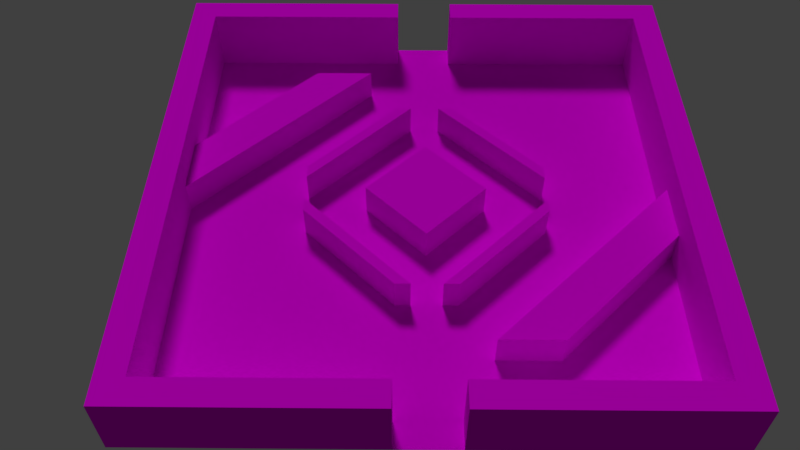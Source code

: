 # Source: Mock_Level_1.blend  (saved by Blender 2.78.0; exported with 4.5.12 LTS)
import bpy
from mathutils import Matrix  # noqa: F401  (used for matrix-valued properties, if any)

bpy.ops.wm.read_factory_settings(use_empty=True)
scene = bpy.context.scene
scene.name = 'Scene'

# ---- collections
col_collection_1 = bpy.data.collections.new('Collection 1'); scene.collection.children.link(col_collection_1)

# ---- images (referenced by path relative to the original .blend; pixels are not part of the script)
import os
ASSET_DIR = os.environ.get("B2B_ASSET_DIR", "")  # directory of the original .blend (textures are referenced by path, not embedded)
HERE = os.path.dirname(os.path.abspath(__file__))  # packed textures are extracted next to this script under _unpacked/

def load_image(name, relpath, width, height, colorspace="sRGB"):
    """Load a texture the original file referenced (path relative to the .blend, or extracted next to this script)."""
    p = next((c for c in (os.path.join(HERE, relpath), os.path.join(ASSET_DIR, relpath)) if relpath and os.path.exists(c)), "")
    if p:
        img = bpy.data.images.load(p, check_existing=True)
        img.name = name
    else:  # same state as the original file: an image datablock whose file is absent (Cycles renders it pink)
        img = bpy.data.images.new(name, width, height)
        img.source = "FILE"
        img.filepath = "//" + (relpath or name)
    img.colorspace_settings.name = colorspace
    return img
img_lvl1uvmap = load_image('LVL1UVMap', 'LVL1UVMap.png', 1024, 1024, 'sRGB')

# ---- materials (node trees are filled in below, after node groups)
mat_lvl1wallmat = bpy.data.materials.new('LVL1WallMat')
mat_lvl1wallmat.alpha_threshold = 0.0
mat_lvl1wallmat.roughness = 0.5

# ---- material node trees
mat_lvl1wallmat.use_nodes = True; mat_lvl1wallmat.node_tree.nodes.clear()
_N = mat_lvl1wallmat.node_tree.nodes; _L = mat_lvl1wallmat.node_tree.links
n0 = _N.new('ShaderNodeOutputMaterial'); n0.name = 'Material Output'; n0.location = (300, 300)
n1 = _N.new('ShaderNodeBsdfDiffuse'); n1.name = 'Diffuse BSDF'; n1.location = (10, 300)
n2 = _N.new('ShaderNodeTexImage'); n2.name = 'Image Texture'; n2.location = (-200, 280)
n2.width = 140
n2.image = img_lvl1uvmap
_L.new(n1.outputs[0], n0.inputs[0])
_L.new(n2.outputs[0], n1.inputs[0])
n0.is_active_output = True

# ---- world
world_world = bpy.data.worlds.new('World'); scene.world = world_world
world_world.color = (0.05088, 0.05088, 0.05088)
world_world.use_sun_shadow = False
world_world.sun_shadow_jitter_overblur = 0.0
world_world.cycles.sampling_method = 'MANUAL'

# ---- cameras
cam_camera = bpy.data.cameras.new('Camera')
cam_camera.clip_end = 100.0
cam_camera.lens = 35.0
cam_camera.sensor_width = 32.0
cam_camera.sensor_height = 18.0
cam_camera.ortho_scale = 7.314
cam_camera.dof.focus_distance = 0.0

# ---- lights
light_lamp = bpy.data.lights.new('Lamp', 'SUN')
light_lamp.transmission_factor = 0.0
light_lamp.cutoff_distance = 30.0
light_lamp.angle = 0.1993
light_lamp.energy = 1.0
light_lamp.shadow_buffer_clip_start = 1.001
light_lamp.shadow_soft_size = 0.1
light_lamp.shadow_cascade_max_distance = 1000.0

# ---- meshes
me_plane = bpy.data.meshes.new('Plane')
me_plane.from_pydata([(-8.0, -8.0, 0.0), (8.0, -8.0, 0.0), (-8.0, 8.0, 0.0), (8.0, 8.0, 0.0), (-7.2, 7.2, 0.0), (7.2, 7.2, 0.0), (7.2, -7.2, 1.0), (7.2, 0.0, 0.0), (-7.2, -7.2, 0.0), (1.8, -5.4, 0.0), (0.9, -7.2, 0.0), (-0.9, 7.2, 0.0), (7.2, -1.8, 0.0), (0.0, -1.8, 0.0), (1.8, 0.0, 0.0), (-7.2, 0.0, 0.0), (7.2, -7.2, 0.0), (0.0, 1.8, 0.0), (-1.8, 0.0, 0.0), (3.6, -5.4, 0.0), (-3.6, 5.4, 0.0), (-7.2, 1.8, 0.0), (-1.8, 5.4, 0.0), (-3.6, 0.45, 0.0), (-3.6, 0.9, 0.0), (-0.45, 3.6, 0.0), (-0.9, 3.6, 0.0), (3.6, 0.45, 0.0), (-3.6, -0.9, 0.0), (-0.9, -3.6, 0.0), (-0.45, -3.6, 0.0), (-3.6, -0.45, 0.0), (3.6, -0.9, 0.0), (3.6, -0.45, 0.0), (3.6, 0.9, 0.0), (0.9, 3.6, 0.0), (0.45, 3.6, 0.0), (0.9, -3.6, 0.0), (0.45, -3.6, 0.0), (-8.0, 8.0, 2.0), (-8.0, -8.0, 2.0), (8.0, -8.0, 2.0), (8.0, 8.0, 2.0), (-7.2, 1.8, 2.0), (-7.2, 0.0, 2.0), (7.2, -1.8, 2.0), (7.2, 7.2, 2.0), (0.9, -7.2, 2.0), (7.2, 0.0, 2.0), (-7.2, 7.2, 2.0), (-7.2, -7.2, 2.0), (7.2, -7.2, 2.0), (-0.45, 3.6, 1.0), (-3.6, -0.9, 1.0), (-3.6, -0.45, 1.0), (-0.9, -3.6, 1.0), (-0.45, -3.6, 1.0), (0.9, 7.2, 0.0), (0.9, 7.2, 2.0), (-0.9, 7.2, 2.0), (0.9, 7.2, 1.0), (-0.9, 8.0, 0.0), (0.9, 8.0, 0.0), (-0.9, 8.0, 2.0), (0.9, 8.0, 2.0), (0.9, -8.0, 0.0), (-0.9, -8.0, 0.0), (0.9, -8.0, 2.0), (-0.9, -8.0, 2.0), (-0.9, -7.2, 0.0), (-0.9, -7.2, 1.0), (-0.9, -7.2, 2.0), (-7.2, 1.8, 1.0), (-1.8, 5.4, 1.0), (-7.2, 7.2, 1.0), (7.2, 0.0, 1.0), (-0.9, 7.2, 1.0), (3.6, -5.4, 1.0), (-7.2, -7.2, 1.0), (1.8, -5.4, 1.0), (7.2, 7.2, 1.0), (7.2, -1.8, 1.0), (-7.2, 0.0, 1.0), (0.9, -7.2, 1.0), (-3.6, 5.4, 1.0), (-3.6, 0.45, 1.0), (-3.6, 0.9, 1.0), (-0.9, 3.6, 1.0), (3.6, -0.9, 1.0), (0.45, -3.6, 1.0), (3.6, -0.45, 1.0), (0.9, -3.6, 1.0), (3.6, 0.45, 1.0), (0.9, 3.6, 1.0), (3.6, 0.9, 1.0), (0.45, 3.6, 1.0), (0.0, 1.8, 1.0), (1.8, 0.0, 1.0), (-1.8, 0.0, 1.0), (0.0, -1.8, 1.0)], [], [(45, 41, 48), (75, 46, 80), (24, 87, 26), (6, 45, 81), (83, 51, 6), (51, 67, 41), (43, 39, 44), (25, 85, 23), (74, 43, 72), (68, 50, 40), (28, 54, 31), (49, 63, 39), (30, 55, 29), (29, 53, 28), (31, 56, 30), (73, 72, 82), (61, 39, 63), (82, 43, 44), (76, 49, 74), (60, 46, 58), (0, 39, 2), (57, 80, 60), (66, 40, 0), (64, 46, 42), (3, 41, 1), (69, 78, 70), (62, 42, 3), (70, 50, 71), (65, 41, 67), (97, 98, 99), (79, 81, 75), (52, 86, 85), (95, 94, 93), (82, 50, 78), (90, 91, 88), (56, 53, 55), (48, 81, 45), (21, 84, 20), (15, 78, 8), (20, 73, 22), (12, 77, 19), (11, 74, 4), (9, 75, 7), (22, 82, 15), (4, 72, 21), (19, 79, 9), (10, 6, 16), (16, 81, 12), (7, 80, 5), (23, 86, 24), (26, 52, 25), (37, 89, 38), (33, 88, 32), (32, 91, 37), (38, 90, 33), (36, 93, 35), (27, 95, 36), (34, 92, 27), (35, 94, 34), (13, 98, 18), (14, 99, 13), (18, 96, 17), (17, 97, 14), (63, 76, 61), (57, 60, 62), (57, 61, 11), (70, 68, 66), (83, 65, 67), (69, 65, 10), (14, 36, 17), (17, 23, 18), (18, 30, 13), (38, 14, 13), (30, 38, 13), (27, 14, 33), (36, 25, 17), (23, 31, 18), (30, 29, 69), (36, 57, 11), (29, 28, 8), (34, 7, 5), (7, 27, 33), (23, 15, 31), (21, 20, 4), (20, 11, 4), (11, 22, 26), (22, 24, 26), (32, 9, 7), (37, 10, 9), (10, 19, 9), (12, 19, 16), (42, 46, 48), (45, 51, 41), (42, 48, 41), (75, 48, 46), (24, 86, 87), (6, 51, 45), (83, 47, 51), (51, 47, 67), (40, 50, 44), (43, 49, 39), (40, 44, 39), (25, 52, 85), (74, 49, 43), (68, 71, 50), (28, 53, 54), (49, 59, 63), (30, 56, 55), (29, 55, 53), (31, 54, 56), (73, 84, 72), (61, 2, 39), (82, 72, 43), (76, 59, 49), (60, 80, 46), (0, 40, 39), (57, 5, 80), (66, 68, 40), (64, 58, 46), (3, 42, 41), (69, 8, 78), (62, 64, 42), (70, 78, 50), (65, 1, 41), (97, 96, 98), (79, 77, 81), (52, 87, 86), (95, 92, 94), (82, 44, 50), (90, 89, 91), (56, 54, 53), (48, 75, 81), (21, 72, 84), (15, 82, 78), (20, 84, 73), (12, 81, 77), (11, 76, 74), (9, 79, 75), (22, 73, 82), (4, 74, 72), (19, 77, 79), (10, 83, 6), (16, 6, 81), (7, 75, 80), (23, 85, 86), (26, 87, 52), (37, 91, 89), (33, 90, 88), (32, 88, 91), (38, 89, 90), (36, 95, 93), (27, 92, 95), (34, 94, 92), (35, 93, 94), (13, 99, 98), (14, 97, 99), (18, 98, 96), (17, 96, 97), (11, 61, 76), (63, 59, 76), (64, 62, 60), (60, 58, 64), (57, 62, 61), (66, 69, 70), (70, 71, 68), (67, 47, 83), (83, 10, 65), (69, 66, 65), (14, 27, 36), (17, 25, 23), (18, 31, 30), (38, 33, 14), (69, 10, 38), (38, 30, 69), (10, 37, 38), (11, 26, 25), (36, 35, 57), (11, 25, 36), (15, 8, 28), (69, 29, 8), (5, 57, 35), (35, 34, 5), (33, 32, 7), (7, 34, 27), (23, 24, 15), (15, 28, 31), (20, 22, 11), (22, 15, 24), (32, 37, 9), (10, 16, 19)])
_uv = me_plane.uv_layers.new(name='UVMap')
_uv.uv.foreach_set('vector', [0.8816, 0.3688, 0.8524, 0.5999, 0.8816, 0.3016, 0.73, 0.2718, 0.6935, 0.003356, 0.73, 0.003356, 0.5776, 0.8482, 0.6141, 0.9489, 0.5776, 0.9489, 0.73, 0.5403, 0.6935, 0.3389, 0.73, 0.3389, 0.6505, 0.8415, 0.6141, 0.6066, 0.6505, 0.6066, 0.9676, 0.8415, 0.9967, 0.6066, 0.9967, 0.8714, 0.9173, 0.3688, 0.8881, 0.5999, 0.9173, 0.3016, 0.298, 0.9359, 0.2616, 0.8184, 0.298, 0.8184, 0.8094, 0.5403, 0.773, 0.3389, 0.8094, 0.3389, 0.9238, 0.2948, 0.953, 0.5297, 0.9238, 0.5595, 0.6636, 0.8855, 0.68, 0.8482, 0.68, 0.8855, 0.9887, 0.3246, 0.9595, 0.5595, 0.9595, 0.2948, 0.4336, 0.9437, 0.45, 0.9064, 0.45, 0.9437, 0.4569, 0.8384, 0.4934, 0.9391, 0.4569, 0.9391, 0.384, 0.9359, 0.3476, 0.8184, 0.384, 0.8184, 0.9702, 0.2881, 0.9238, 0.05081, 0.9702, 0.003356, 0.2186, 0.8117, 0.2915, 0.547, 0.2915, 0.8117, 0.8094, 0.2718, 0.773, 0.3389, 0.773, 0.2718, 0.5711, 0.6066, 0.6075, 0.8415, 0.5711, 0.8415, 0.8888, 0.8415, 0.9253, 0.6066, 0.9253, 0.8415, 0.6075, 0.5999, 0.5346, 0.003356, 0.6075, 0.003356, 0.8524, 0.8415, 0.8888, 0.6066, 0.8888, 0.8415, 0.298, 0.547, 0.3709, 0.8117, 0.298, 0.8117, 0.961, 0.8714, 0.9319, 0.6365, 0.961, 0.6066, 0.6141, 0.003356, 0.687, 0.5999, 0.6141, 0.5999, 0.8458, 0.547, 0.8094, 0.7819, 0.8094, 0.547, 0.4503, 0.8117, 0.3775, 0.547, 0.4503, 0.547, 0.8094, 0.547, 0.773, 0.7819, 0.773, 0.547, 0.6935, 0.8117, 0.7664, 0.547, 0.7664, 0.8117, 0.09605, 0.7672, 0.00328, 0.8622, 0.00328, 0.7672, 0.5033, 0.8317, 0.4569, 0.5944, 0.5033, 0.547, 0.5099, 0.7198, 0.5214, 0.874, 0.5099, 0.8859, 0.1993, 0.7672, 0.1993, 0.9219, 0.1886, 0.78, 0.8094, 0.2718, 0.773, 0.003356, 0.8094, 0.003356, 0.5099, 0.7131, 0.5214, 0.5588, 0.5214, 0.7012, 0.8266, 0.7886, 0.8266, 0.9433, 0.816, 0.8013, 0.6935, 0.2718, 0.73, 0.3389, 0.6935, 0.3389, 0.2186, 0.8184, 0.255, 0.9526, 0.2186, 0.9526, 0.8458, 0.2718, 0.8094, 0.003356, 0.8458, 0.003356, 0.00328, 0.8689, 0.03972, 0.936, 0.00328, 0.936, 0.773, 0.7886, 0.8094, 0.9228, 0.773, 0.9228, 0.5346, 0.6066, 0.5711, 0.8415, 0.5346, 0.8415, 0.1821, 0.9686, 0.1456, 0.7672, 0.1821, 0.7672, 0.1391, 0.9686, 0.1026, 0.7672, 0.1391, 0.7672, 0.8458, 0.5403, 0.8094, 0.3389, 0.8458, 0.3389, 0.6206, 0.9221, 0.6571, 0.9892, 0.6206, 0.9892, 0.687, 0.8415, 0.6505, 0.6066, 0.687, 0.6066, 0.7664, 0.5403, 0.73, 0.3389, 0.7664, 0.3389, 0.7664, 0.2718, 0.73, 0.003356, 0.7664, 0.003356, 0.68, 0.8922, 0.6636, 0.9295, 0.6636, 0.8922, 0.8954, 0.9668, 0.9118, 0.9295, 0.9118, 0.9668, 0.6636, 0.9735, 0.68, 0.9362, 0.68, 0.9735, 0.4336, 0.8557, 0.45, 0.8184, 0.45, 0.8557, 0.73, 0.9191, 0.6935, 0.8184, 0.73, 0.8184, 0.427, 0.9359, 0.3906, 0.8184, 0.427, 0.8184, 0.4336, 0.8997, 0.45, 0.8624, 0.45, 0.8997, 0.3046, 0.8184, 0.341, 0.9359, 0.3046, 0.9359, 0.5263, 0.8926, 0.5099, 0.9299, 0.5099, 0.8926, 0.5346, 0.8482, 0.5711, 0.9489, 0.5346, 0.9489, 0.8524, 0.8482, 0.8888, 0.9154, 0.8524, 0.9154, 0.08273, 0.936, 0.04628, 0.8689, 0.08273, 0.8689, 0.8888, 0.9892, 0.8524, 0.9221, 0.8888, 0.9221, 0.6571, 0.9154, 0.6206, 0.8482, 0.6571, 0.8482, 0.961, 0.9526, 0.9319, 0.9154, 0.961, 0.8781, 0.7365, 0.9743, 0.7365, 0.937, 0.7657, 0.9743, 0.773, 0.9295, 0.8021, 0.9966, 0.773, 0.9966, 0.7365, 0.8557, 0.7657, 0.8184, 0.7657, 0.893, 0.9246, 0.8855, 0.8954, 0.9228, 0.8954, 0.8482, 0.7227, 0.9929, 0.6935, 0.9258, 0.7227, 0.9258, 0.154, 0.6063, 0.212, 0.7368, 0.154, 0.7012, 0.154, 0.7012, 0.02647, 0.7605, 0.06126, 0.7012, 0.06126, 0.7012, 0.00328, 0.5707, 0.06126, 0.6063, 0.02647, 0.547, 0.154, 0.6063, 0.06126, 0.6063, 0.00328, 0.5707, 0.02647, 0.547, 0.06126, 0.6063, 0.212, 0.5707, 0.154, 0.6063, 0.1888, 0.547, 0.212, 0.7368, 0.1888, 0.7605, 0.154, 0.7012, 0.02647, 0.7605, 0.00328, 0.7368, 0.06126, 0.7012, 0.1345, 0.2886, 0.1345, 0.3054, 0.00328, 0.3054, 0.3969, 0.255, 0.5281, 0.2383, 0.5281, 0.3054, 0.1345, 0.3054, 0.2329, 0.406, 0.00328, 0.5403, 0.2985, 0.1376, 0.2657, 0.003356, 0.5281, 0.003356, 0.2657, 0.003356, 0.2821, 0.1376, 0.2493, 0.1376, 0.2821, 0.406, 0.2657, 0.5403, 0.2493, 0.406, 0.3313, 0.5403, 0.4625, 0.406, 0.5281, 0.5403, 0.4625, 0.406, 0.5281, 0.3054, 0.5281, 0.5403, 0.5281, 0.3054, 0.4625, 0.3389, 0.3969, 0.3054, 0.4625, 0.3389, 0.2985, 0.406, 0.3969, 0.3054, 0.2329, 0.1376, 0.06888, 0.2047, 0.2657, 0.003356, 0.1345, 0.2383, 0.00328, 0.2383, 0.06888, 0.2047, 0.00328, 0.2383, 0.06888, 0.1376, 0.06888, 0.2047, 0.2001, 0.003356, 0.06888, 0.1376, 0.00328, 0.003356, 0.8524, 0.003356, 0.8816, 0.03318, 0.8816, 0.3016, 0.8816, 0.3688, 0.8816, 0.5701, 0.8524, 0.5999, 0.8524, 0.003356, 0.8816, 0.3016, 0.8524, 0.5999, 0.73, 0.2718, 0.6935, 0.2718, 0.6935, 0.003356, 0.5776, 0.8482, 0.6141, 0.8482, 0.6141, 0.9489, 0.73, 0.5403, 0.6935, 0.5403, 0.6935, 0.3389, 0.6505, 0.8415, 0.6141, 0.8415, 0.6141, 0.6066, 0.9676, 0.8415, 0.9676, 0.6066, 0.9967, 0.6066, 0.8881, 0.003356, 0.9173, 0.03318, 0.9173, 0.3016, 0.9173, 0.3688, 0.9173, 0.5701, 0.8881, 0.5999, 0.8881, 0.003356, 0.9173, 0.3016, 0.8881, 0.5999, 0.298, 0.9359, 0.2616, 0.9359, 0.2616, 0.8184, 0.8094, 0.5403, 0.773, 0.5403, 0.773, 0.3389, 0.9238, 0.2948, 0.953, 0.2948, 0.953, 0.5297, 0.6636, 0.8855, 0.6636, 0.8482, 0.68, 0.8482, 0.9887, 0.3246, 0.9887, 0.5595, 0.9595, 0.5595, 0.4336, 0.9437, 0.4336, 0.9064, 0.45, 0.9064, 0.4569, 0.8384, 0.4934, 0.8384, 0.4934, 0.9391, 0.384, 0.9359, 0.3476, 0.9359, 0.3476, 0.8184, 0.9702, 0.2881, 0.9238, 0.2406, 0.9238, 0.05081, 0.2186, 0.8117, 0.2186, 0.547, 0.2915, 0.547, 0.8094, 0.2718, 0.8094, 0.3389, 0.773, 0.3389, 0.5711, 0.6066, 0.6075, 0.6066, 0.6075, 0.8415, 0.8888, 0.8415, 0.8888, 0.6066, 0.9253, 0.6066, 0.6075, 0.5999, 0.5346, 0.5999, 0.5346, 0.003356, 0.8524, 0.8415, 0.8524, 0.6066, 0.8888, 0.6066, 0.298, 0.547, 0.3709, 0.547, 0.3709, 0.8117, 0.961, 0.8714, 0.9319, 0.8714, 0.9319, 0.6365, 0.6141, 0.003356, 0.687, 0.003356, 0.687, 0.5999, 0.8458, 0.547, 0.8458, 0.7819, 0.8094, 0.7819, 0.4503, 0.8117, 0.3775, 0.8117, 0.3775, 0.547, 0.8094, 0.547, 0.8094, 0.7819, 0.773, 0.7819, 0.6935, 0.8117, 0.6935, 0.547, 0.7664, 0.547, 0.09605, 0.7672, 0.09605, 0.8622, 0.00328, 0.8622, 0.5033, 0.8317, 0.4569, 0.7843, 0.4569, 0.5944, 0.5099, 0.7198, 0.5214, 0.7317, 0.5214, 0.874, 0.1993, 0.7672, 0.2117, 0.9329, 0.1993, 0.9219, 0.8094, 0.2718, 0.773, 0.2718, 0.773, 0.003356, 0.5099, 0.7131, 0.5099, 0.547, 0.5214, 0.5588, 0.8266, 0.7886, 0.8391, 0.9542, 0.8266, 0.9433, 0.6935, 0.2718, 0.73, 0.2718, 0.73, 0.3389, 0.2186, 0.8184, 0.255, 0.8184, 0.255, 0.9526, 0.8458, 0.2718, 0.8094, 0.2718, 0.8094, 0.003356, 0.00328, 0.8689, 0.03972, 0.8689, 0.03972, 0.936, 0.773, 0.7886, 0.8094, 0.7886, 0.8094, 0.9228, 0.5346, 0.6066, 0.5711, 0.6066, 0.5711, 0.8415, 0.1821, 0.9686, 0.1456, 0.9686, 0.1456, 0.7672, 0.1391, 0.9686, 0.1026, 0.9686, 0.1026, 0.7672, 0.8458, 0.5403, 0.8094, 0.5403, 0.8094, 0.3389, 0.6206, 0.9221, 0.6571, 0.9221, 0.6571, 0.9892, 0.687, 0.8415, 0.6505, 0.8415, 0.6505, 0.6066, 0.7664, 0.5403, 0.73, 0.5403, 0.73, 0.3389, 0.7664, 0.2718, 0.73, 0.2718, 0.73, 0.003356, 0.68, 0.8922, 0.68, 0.9295, 0.6636, 0.9295, 0.8954, 0.9668, 0.8954, 0.9295, 0.9118, 0.9295, 0.6636, 0.9735, 0.6636, 0.9362, 0.68, 0.9362, 0.4336, 0.8557, 0.4336, 0.8184, 0.45, 0.8184, 0.73, 0.9191, 0.6935, 0.9191, 0.6935, 0.8184, 0.427, 0.9359, 0.3906, 0.9359, 0.3906, 0.8184, 0.4336, 0.8997, 0.4336, 0.8624, 0.45, 0.8624, 0.3046, 0.8184, 0.341, 0.8184, 0.341, 0.9359, 0.5263, 0.8926, 0.5263, 0.9299, 0.5099, 0.9299, 0.5346, 0.8482, 0.5711, 0.8482, 0.5711, 0.9489, 0.8524, 0.8482, 0.8888, 0.8482, 0.8888, 0.9154, 0.08273, 0.936, 0.04628, 0.936, 0.04628, 0.8689, 0.8888, 0.9892, 0.8524, 0.9892, 0.8524, 0.9221, 0.6571, 0.9154, 0.6206, 0.9154, 0.6206, 0.8482, 0.9319, 0.8781, 0.961, 0.8781, 0.9319, 0.9154, 0.961, 0.9526, 0.9319, 0.9526, 0.9319, 0.9154, 0.7657, 0.8997, 0.7657, 0.9743, 0.7365, 0.937, 0.7365, 0.937, 0.7365, 0.8997, 0.7657, 0.8997, 0.773, 0.9295, 0.8021, 0.9295, 0.8021, 0.9966, 0.7657, 0.893, 0.7365, 0.893, 0.7365, 0.8557, 0.7365, 0.8557, 0.7365, 0.8184, 0.7657, 0.8184, 0.8954, 0.8482, 0.9246, 0.8482, 0.9246, 0.8855, 0.9246, 0.8855, 0.9246, 0.9228, 0.8954, 0.9228, 0.7227, 0.9929, 0.6935, 0.9929, 0.6935, 0.9258, 0.154, 0.6063, 0.212, 0.5707, 0.212, 0.7368, 0.154, 0.7012, 0.1888, 0.7605, 0.02647, 0.7605, 0.06126, 0.7012, 0.00328, 0.7368, 0.00328, 0.5707, 0.02647, 0.547, 0.1888, 0.547, 0.154, 0.6063, 0.00328, 0.3054, 0.00328, 0.2383, 0.1345, 0.255, 0.1345, 0.255, 0.1345, 0.2886, 0.00328, 0.3054, 0.00328, 0.2383, 0.1345, 0.2383, 0.1345, 0.255, 0.5281, 0.3054, 0.3969, 0.3054, 0.3969, 0.2886, 0.3969, 0.255, 0.3969, 0.2383, 0.5281, 0.2383, 0.5281, 0.3054, 0.3969, 0.2886, 0.3969, 0.255, 0.2657, 0.5403, 0.00328, 0.5403, 0.2329, 0.406, 0.00328, 0.3054, 0.1345, 0.3054, 0.00328, 0.5403, 0.5281, 0.003356, 0.5281, 0.2383, 0.3969, 0.2383, 0.3969, 0.2383, 0.2985, 0.1376, 0.5281, 0.003356, 0.2493, 0.1376, 0.2329, 0.1376, 0.2657, 0.003356, 0.2657, 0.003356, 0.2985, 0.1376, 0.2821, 0.1376, 0.2821, 0.406, 0.2985, 0.406, 0.2657, 0.5403, 0.2657, 0.5403, 0.2329, 0.406, 0.2493, 0.406, 0.4625, 0.406, 0.4625, 0.3389, 0.5281, 0.3054, 0.4625, 0.3389, 0.2657, 0.5403, 0.2985, 0.406, 0.2329, 0.1376, 0.1345, 0.2383, 0.06888, 0.2047, 0.00328, 0.2383, 0.00328, 0.003356, 0.06888, 0.1376])
me_plane.materials.append(mat_lvl1wallmat)
me_plane.use_remesh_preserve_volume = False
me_plane.use_remesh_preserve_attributes = False
me_plane.use_mirror_vertex_groups = False
me_plane.use_paint_bone_selection = False
me_plane.use_paint_mask = True
me_plane.update()

# ---- objects
ob_plane = bpy.data.objects.new('Plane', me_plane)
ob_lamp = bpy.data.objects.new('Lamp', light_lamp)
ob_camera = bpy.data.objects.new('Camera', cam_camera)

# ---- transforms, parenting, visibility, modifiers, constraints
ob_plane.location = (0.0, 0.0, 0.0)
ob_plane.lineart.crease_threshold = 0.0
ob_lamp.location = (-1.0, 2.0, 14.0)
ob_lamp.rotation_euler = (0.6503, 0.05522, 3.287)
ob_lamp.lock_rotations_4d = False
ob_lamp.empty_display_type = 'ARROWS'
ob_lamp.color = (0.0, 0.0, 0.0, 0.0)
ob_lamp.lineart.crease_threshold = 0.0
ob_camera.location = (-0.6185, -18.16, 19.88)
ob_camera.rotation_euler = (0.7238, 1.197e-07, 0.008427)
ob_camera.lock_rotations_4d = False
ob_camera.empty_display_type = 'ARROWS'
ob_camera.color = (0.0, 0.0, 0.0, 0.0)
ob_camera.display_type = 'WIRE'
ob_camera.lineart.crease_threshold = 0.0

# ---- collection membership
col_collection_1.objects.link(ob_plane)
col_collection_1.objects.link(ob_lamp)
col_collection_1.objects.link(ob_camera)

# ---- scene / render settings (as saved in the file)
scene.camera = ob_camera
scene.frame_start = 1; scene.frame_end = 250; scene.frame_set(1)
scene.render.engine = 'CYCLES'
scene.render.resolution_percentage = 50
scene.render.dither_intensity = 0.0
scene.cycles.use_denoising = False
scene.cycles.samples = 128
scene.cycles.sampling_pattern = 'TABULATED_SOBOL'
scene.cycles.light_sampling_threshold = 0.0
scene.cycles.use_adaptive_sampling = False
scene.cycles.use_light_tree = False
scene.cycles.blur_glossy = 0.0
scene.cycles.sample_clamp_indirect = 0.0
scene.view_settings.view_transform = 'Standard'
bpy.context.view_layer.update()

